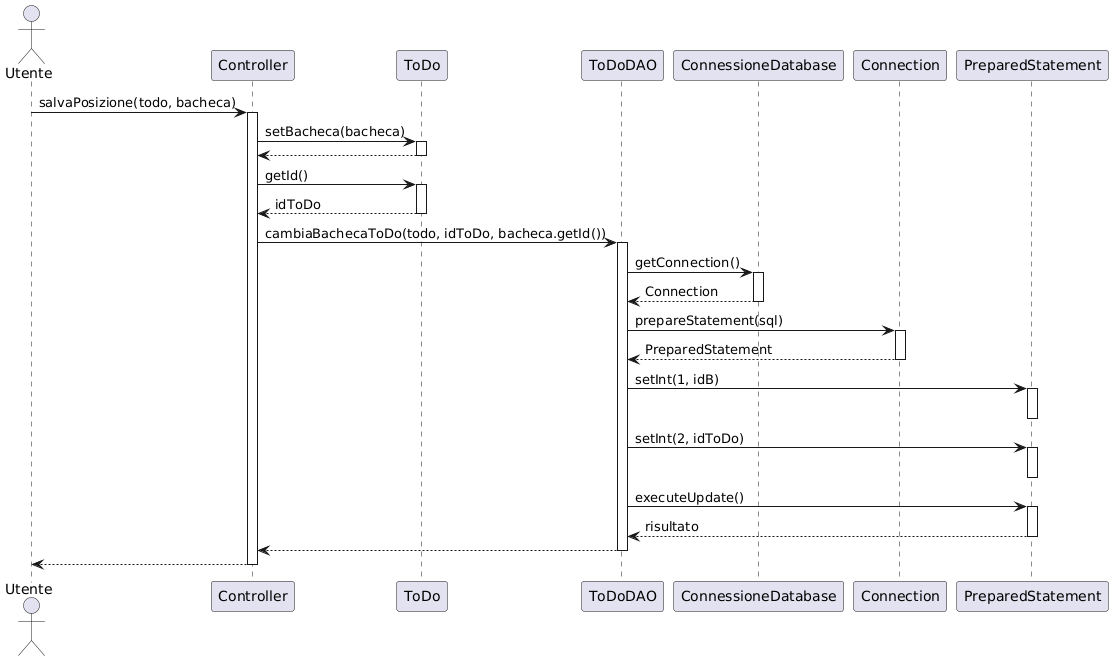

The diagram above was rendered by PlantUML. Its source (embedded in the PNG):
@startuml
actor Utente as user

participant "Controller" as controller
participant "ToDo" as todo
participant "ToDoDAO" as todoDAO
participant "ConnessioneDatabase" as connDB
participant "Connection" as connection
participant "PreparedStatement" as pstmt

user -> controller: salvaPosizione(todo, bacheca)
activate controller

controller -> todo: setBacheca(bacheca)
activate todo
todo --> controller
deactivate todo

controller -> todo: getId()
activate todo
todo --> controller: idToDo
deactivate todo

controller -> todoDAO: cambiaBachecaToDo(todo, idToDo, bacheca.getId())
activate todoDAO

todoDAO -> connDB: getConnection()
activate connDB
connDB --> todoDAO: Connection
deactivate connDB

todoDAO -> connection: prepareStatement(sql)
activate connection
connection --> todoDAO: PreparedStatement
deactivate connection

todoDAO -> pstmt: setInt(1, idB)
activate pstmt
deactivate pstmt

todoDAO -> pstmt: setInt(2, idToDo)
activate pstmt
deactivate pstmt

todoDAO -> pstmt: executeUpdate()
activate pstmt
pstmt --> todoDAO: risultato
deactivate pstmt

todoDAO --> controller
deactivate todoDAO

controller --> user
deactivate controller
@enduml